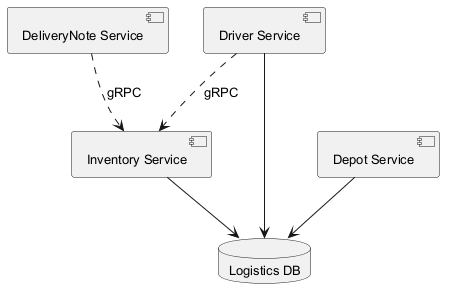

The diagram above was rendered by PlantUML. Its source (embedded in the PNG):
@startuml
skinparam backgroundColor #FFFFFF
skinparam classBackgroundColor #F1F8E9
skinparam classBorderColor #33691E
skinparam defaultFontSize 13
component "DeliveryNote Service" as C_DeliveryNoteService
component "Driver Service" as C_DriverService
component "Inventory Service" as C_InventoryService
component "Depot Service" as C_DepotService
database "Logistics DB" as DB_logistics
C_DriverService --> DB_logistics
C_InventoryService --> DB_logistics
C_DepotService --> DB_logistics
C_DriverService ..> C_InventoryService : gRPC
C_DeliveryNoteService ..> C_InventoryService : gRPC
@enduml